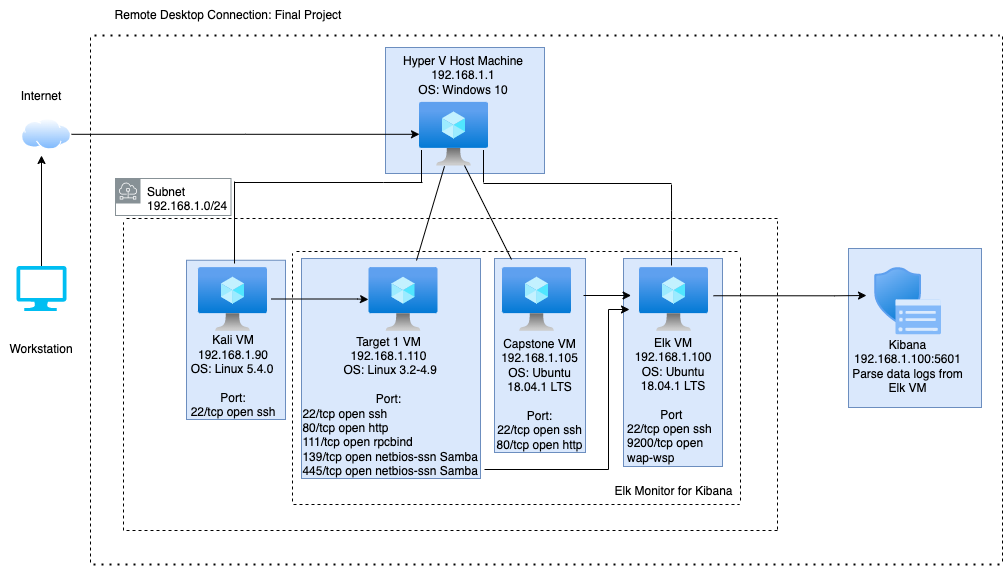

The diagram above was exported from draw.io. Its source (the exported page's mxGraphModel, read from the mxfile embedded in the PNG):
<mxGraphModel dx="946" dy="470" grid="0" gridSize="10" guides="1" tooltips="1" connect="1" arrows="1" fold="1" page="1" pageScale="1" pageWidth="1169" pageHeight="827" math="0" shadow="0">
  <root>
    <mxCell id="0" />
    <mxCell id="1" parent="0" />
    <mxCell id="B_JAjOYKpSok2WNjfjSl-17" value="" style="whiteSpace=wrap;html=1;labelBackgroundColor=none;labelBorderColor=none;strokeColor=#6c8ebf;fillColor=#dae8fc;noLabel=1;" parent="1" vertex="1">
      <mxGeometry x="401" y="80" width="159" height="126" as="geometry" />
    </mxCell>
    <mxCell id="B_JAjOYKpSok2WNjfjSl-16" value="" style="whiteSpace=wrap;html=1;labelBackgroundColor=none;labelBorderColor=none;strokeColor=#6c8ebf;fillColor=#dae8fc;noLabel=1;" parent="1" vertex="1">
      <mxGeometry x="202" y="292.75" width="99" height="159.25" as="geometry" />
    </mxCell>
    <mxCell id="B_JAjOYKpSok2WNjfjSl-15" value="" style="whiteSpace=wrap;html=1;labelBackgroundColor=none;labelBorderColor=none;strokeColor=#6c8ebf;fillColor=#dae8fc;noLabel=1;" parent="1" vertex="1">
      <mxGeometry x="639" y="291" width="99" height="208" as="geometry" />
    </mxCell>
    <mxCell id="B_JAjOYKpSok2WNjfjSl-14" value="" style="whiteSpace=wrap;html=1;labelBackgroundColor=none;labelBorderColor=none;strokeColor=#6c8ebf;fillColor=#dae8fc;noLabel=1;" parent="1" vertex="1">
      <mxGeometry x="864" y="281" width="133" height="159" as="geometry" />
    </mxCell>
    <mxCell id="B_JAjOYKpSok2WNjfjSl-13" value="" style="whiteSpace=wrap;html=1;labelBackgroundColor=none;labelBorderColor=none;strokeColor=#6c8ebf;fillColor=#dae8fc;noLabel=1;" parent="1" vertex="1">
      <mxGeometry x="510" y="291" width="91" height="194" as="geometry" />
    </mxCell>
    <mxCell id="B_JAjOYKpSok2WNjfjSl-12" value="" style="whiteSpace=wrap;html=1;labelBackgroundColor=none;labelBorderColor=none;strokeColor=#6c8ebf;fillColor=#dae8fc;noLabel=1;" parent="1" vertex="1">
      <mxGeometry x="317" y="291" width="179" height="220" as="geometry" />
    </mxCell>
    <mxCell id="VMCX5uKXgcMWF3Al5d2z-2" style="edgeStyle=orthogonalEdgeStyle;rounded=0;orthogonalLoop=1;jettySize=auto;html=1;" parent="1" edge="1">
      <mxGeometry relative="1" as="geometry">
        <mxPoint x="384" y="332" as="targetPoint" />
        <mxPoint x="287" y="331.5" as="sourcePoint" />
        <Array as="points">
          <mxPoint x="373" y="331.5" />
          <mxPoint x="373" y="331.5" />
        </Array>
      </mxGeometry>
    </mxCell>
    <mxCell id="yCz7rZWkXu_kqq6hxTli-1" value="&lt;br&gt;&lt;br&gt;&lt;br&gt;&lt;br&gt;&lt;br&gt;&lt;br&gt;&lt;br&gt;&lt;br&gt;&lt;br&gt;&lt;br&gt;&lt;br&gt;" style="aspect=fixed;html=1;points=[];align=center;image;fontSize=12;image=img/lib/azure2/compute/Virtual_Machine.svg;direction=east;" parent="1" vertex="1">
      <mxGeometry x="214" y="300" width="69" height="64" as="geometry" />
    </mxCell>
    <mxCell id="yCz7rZWkXu_kqq6hxTli-2" value="" style="aspect=fixed;html=1;points=[];align=center;image;fontSize=12;image=img/lib/azure2/compute/Virtual_Machine.svg;" parent="1" vertex="1">
      <mxGeometry x="384.5" y="300" width="69" height="64" as="geometry" />
    </mxCell>
    <mxCell id="XHA3iClWyrmrDuixXEOm-35" style="edgeStyle=orthogonalEdgeStyle;rounded=0;orthogonalLoop=1;jettySize=auto;html=1;" parent="1" edge="1">
      <mxGeometry relative="1" as="geometry">
        <mxPoint x="729" y="328.25" as="sourcePoint" />
        <mxPoint x="882" y="328" as="targetPoint" />
        <Array as="points">
          <mxPoint x="850" y="328" />
          <mxPoint x="850" y="328" />
        </Array>
      </mxGeometry>
    </mxCell>
    <mxCell id="yCz7rZWkXu_kqq6hxTli-3" value="" style="aspect=fixed;html=1;points=[];align=center;image;fontSize=12;image=img/lib/azure2/compute/Virtual_Machine.svg;" parent="1" vertex="1">
      <mxGeometry x="655" y="300" width="69" height="64" as="geometry" />
    </mxCell>
    <mxCell id="RXnHIxnTiHdOnIKBDcaL-7" style="edgeStyle=orthogonalEdgeStyle;rounded=0;orthogonalLoop=1;jettySize=auto;html=1;" parent="1" source="yCz7rZWkXu_kqq6hxTli-4" target="yCz7rZWkXu_kqq6hxTli-6" edge="1">
      <mxGeometry relative="1" as="geometry">
        <mxPoint x="272" y="166.75" as="targetPoint" />
      </mxGeometry>
    </mxCell>
    <mxCell id="yCz7rZWkXu_kqq6hxTli-4" value="" style="aspect=fixed;perimeter=ellipsePerimeter;html=1;align=center;shadow=0;dashed=0;spacingTop=3;image;image=img/lib/active_directory/internet_cloud.svg;" parent="1" vertex="1">
      <mxGeometry x="37" y="151" width="50" height="31.5" as="geometry" />
    </mxCell>
    <mxCell id="VMCX5uKXgcMWF3Al5d2z-5" style="edgeStyle=orthogonalEdgeStyle;rounded=0;orthogonalLoop=1;jettySize=auto;html=1;" parent="1" source="yCz7rZWkXu_kqq6hxTli-5" edge="1">
      <mxGeometry relative="1" as="geometry">
        <mxPoint x="56.99999999999977" y="188" as="targetPoint" />
      </mxGeometry>
    </mxCell>
    <mxCell id="yCz7rZWkXu_kqq6hxTli-5" value="" style="verticalLabelPosition=bottom;html=1;verticalAlign=top;align=center;strokeColor=none;fillColor=#00BEF2;shape=mxgraph.azure.computer;pointerEvents=1;" parent="1" vertex="1">
      <mxGeometry x="32" y="298.5" width="50" height="45" as="geometry" />
    </mxCell>
    <mxCell id="yCz7rZWkXu_kqq6hxTli-6" value="" style="aspect=fixed;html=1;points=[];align=center;image;fontSize=12;image=img/lib/azure2/compute/Virtual_Machine.svg;" parent="1" vertex="1">
      <mxGeometry x="435" y="134.75" width="69" height="64" as="geometry" />
    </mxCell>
    <mxCell id="RXnHIxnTiHdOnIKBDcaL-4" value="" style="aspect=fixed;html=1;points=[];align=center;image;fontSize=12;image=img/lib/azure2/intune/Device_Security_Windows.svg;" parent="1" vertex="1">
      <mxGeometry x="890.37" y="300" width="66.52" height="67.5" as="geometry" />
    </mxCell>
    <mxCell id="XHA3iClWyrmrDuixXEOm-1" value="" style="endArrow=none;dashed=1;html=1;rounded=0;" parent="1" edge="1">
      <mxGeometry width="50" height="50" relative="1" as="geometry">
        <mxPoint x="106" y="595" as="sourcePoint" />
        <mxPoint x="106" y="68" as="targetPoint" />
      </mxGeometry>
    </mxCell>
    <mxCell id="XHA3iClWyrmrDuixXEOm-3" value="" style="endArrow=none;dashed=1;html=1;dashPattern=1 3;strokeWidth=2;rounded=0;" parent="1" edge="1">
      <mxGeometry width="50" height="50" relative="1" as="geometry">
        <mxPoint x="109" y="597" as="sourcePoint" />
        <mxPoint x="1021" y="597" as="targetPoint" />
        <Array as="points" />
      </mxGeometry>
    </mxCell>
    <mxCell id="XHA3iClWyrmrDuixXEOm-8" value="" style="endArrow=none;dashed=1;html=1;dashPattern=1 3;strokeWidth=2;rounded=0;" parent="1" edge="1">
      <mxGeometry width="50" height="50" relative="1" as="geometry">
        <mxPoint x="110" y="68" as="sourcePoint" />
        <mxPoint x="1015" y="68" as="targetPoint" />
        <Array as="points" />
      </mxGeometry>
    </mxCell>
    <mxCell id="XHA3iClWyrmrDuixXEOm-11" value="Hyper V Host Machine&lt;br&gt;192.168.1.1&lt;br&gt;OS: Windows 10" style="text;html=1;strokeColor=none;fillColor=none;align=center;verticalAlign=middle;whiteSpace=wrap;rounded=0;" parent="1" vertex="1">
      <mxGeometry x="417" y="82" width="124" height="51" as="geometry" />
    </mxCell>
    <mxCell id="XHA3iClWyrmrDuixXEOm-12" value="Remote Desktop Connection: Final Project" style="text;html=1;strokeColor=none;fillColor=none;align=center;verticalAlign=middle;whiteSpace=wrap;rounded=0;" parent="1" vertex="1">
      <mxGeometry x="102.5" y="33" width="282" height="30" as="geometry" />
    </mxCell>
    <mxCell id="XHA3iClWyrmrDuixXEOm-13" value="Kali VM&lt;br&gt;&lt;div style=&quot;text-align: left&quot;&gt;&lt;/div&gt;192.168.1.90&lt;br&gt;&lt;div style=&quot;text-align: left&quot;&gt;OS: Linux 5.4.0&lt;/div&gt;&lt;br&gt;Port:&lt;br&gt;22/tcp open ssh" style="text;html=1;strokeColor=none;fillColor=none;align=center;verticalAlign=middle;whiteSpace=wrap;rounded=0;" parent="1" vertex="1">
      <mxGeometry x="202.75" y="367.5" width="91.5" height="83.5" as="geometry" />
    </mxCell>
    <mxCell id="XHA3iClWyrmrDuixXEOm-14" value="Internet" style="text;html=1;strokeColor=none;fillColor=none;align=center;verticalAlign=middle;whiteSpace=wrap;rounded=0;" parent="1" vertex="1">
      <mxGeometry x="27" y="114" width="60" height="30" as="geometry" />
    </mxCell>
    <mxCell id="XHA3iClWyrmrDuixXEOm-17" value="Elk VM&lt;br&gt;192.168.1.100&lt;br&gt;OS: Ubuntu 18.04.1 LTS&lt;br&gt;&lt;br&gt;Port &lt;br&gt;&lt;div style=&quot;text-align: left&quot;&gt;&lt;span&gt;22/tcp open ssh&lt;/span&gt;&lt;/div&gt;&lt;div style=&quot;text-align: left&quot;&gt;&lt;span&gt;9200/tcp open wap-wsp&lt;/span&gt;&lt;/div&gt;" style="text;html=1;strokeColor=none;fillColor=none;align=center;verticalAlign=middle;whiteSpace=wrap;rounded=0;" parent="1" vertex="1">
      <mxGeometry x="641.5" y="367.5" width="94" height="131.5" as="geometry" />
    </mxCell>
    <mxCell id="B_JAjOYKpSok2WNjfjSl-18" style="edgeStyle=orthogonalEdgeStyle;rounded=0;orthogonalLoop=1;jettySize=auto;html=1;fontColor=none;" parent="1" edge="1">
      <mxGeometry relative="1" as="geometry">
        <mxPoint x="645" y="342" as="targetPoint" />
        <Array as="points">
          <mxPoint x="624" y="502" />
          <mxPoint x="624" y="342" />
        </Array>
        <mxPoint x="500" y="502" as="sourcePoint" />
      </mxGeometry>
    </mxCell>
    <mxCell id="XHA3iClWyrmrDuixXEOm-18" value="Target 1 VM&lt;br&gt;&lt;div&gt;&lt;/div&gt;192.168.1.110&lt;br&gt;&lt;div&gt;&amp;nbsp;OS: Linux 3.2-4.9&lt;/div&gt;&lt;br&gt;Port:&lt;br&gt;&lt;div style=&quot;text-align: left&quot;&gt;&lt;span&gt;&amp;nbsp;22/tcp open ssh&lt;/span&gt;&lt;/div&gt;&lt;div style=&quot;text-align: left&quot;&gt;&lt;span&gt;&amp;nbsp;80/tcp open http&lt;/span&gt;&lt;/div&gt;&lt;div style=&quot;text-align: left&quot;&gt;&lt;span&gt;&amp;nbsp;111/tcp open rpcbind&lt;/span&gt;&lt;/div&gt;&lt;div style=&quot;text-align: left&quot;&gt;&lt;span&gt;&amp;nbsp;139/tcp open netbios-ssn Samba&lt;/span&gt;&lt;/div&gt;&lt;div style=&quot;text-align: left&quot;&gt;&lt;span&gt;&amp;nbsp;445/tcp open netbios-ssn Samba&lt;/span&gt;&lt;/div&gt;" style="text;html=1;strokeColor=none;fillColor=none;align=center;verticalAlign=middle;whiteSpace=wrap;rounded=0;" parent="1" vertex="1">
      <mxGeometry x="313" y="361" width="182.5" height="155.25" as="geometry" />
    </mxCell>
    <mxCell id="XHA3iClWyrmrDuixXEOm-20" value="Kibana&lt;br&gt;192.168.1.100:5601&lt;br&gt;Parse data logs from&lt;br&gt;Elk VM" style="text;html=1;strokeColor=none;fillColor=none;align=center;verticalAlign=middle;whiteSpace=wrap;rounded=0;" parent="1" vertex="1">
      <mxGeometry x="865.25" y="367.5" width="116.75" height="63.5" as="geometry" />
    </mxCell>
    <mxCell id="XHA3iClWyrmrDuixXEOm-24" value="" style="endArrow=none;html=1;rounded=0;" parent="1" target="yCz7rZWkXu_kqq6hxTli-6" edge="1">
      <mxGeometry width="50" height="50" relative="1" as="geometry">
        <mxPoint x="432" y="293" as="sourcePoint" />
        <mxPoint x="470" y="211" as="targetPoint" />
      </mxGeometry>
    </mxCell>
    <mxCell id="XHA3iClWyrmrDuixXEOm-25" value="" style="endArrow=none;html=1;rounded=0;" parent="1" edge="1">
      <mxGeometry width="50" height="50" relative="1" as="geometry">
        <mxPoint x="250.01" y="215" as="sourcePoint" />
        <mxPoint x="438" y="215" as="targetPoint" />
        <Array as="points">
          <mxPoint x="399.01" y="215" />
        </Array>
      </mxGeometry>
    </mxCell>
    <mxCell id="XHA3iClWyrmrDuixXEOm-26" value="" style="endArrow=none;html=1;rounded=0;" parent="1" edge="1">
      <mxGeometry width="50" height="50" relative="1" as="geometry">
        <mxPoint x="499" y="216" as="sourcePoint" />
        <mxPoint x="687" y="216" as="targetPoint" />
      </mxGeometry>
    </mxCell>
    <mxCell id="XHA3iClWyrmrDuixXEOm-27" value="" style="endArrow=none;html=1;rounded=0;" parent="1" edge="1">
      <mxGeometry width="50" height="50" relative="1" as="geometry">
        <mxPoint x="499" y="215" as="sourcePoint" />
        <mxPoint x="499" y="182.5" as="targetPoint" />
      </mxGeometry>
    </mxCell>
    <mxCell id="XHA3iClWyrmrDuixXEOm-28" value="" style="endArrow=none;html=1;rounded=0;" parent="1" edge="1">
      <mxGeometry width="50" height="50" relative="1" as="geometry">
        <mxPoint x="687" y="298" as="sourcePoint" />
        <mxPoint x="687" y="217" as="targetPoint" />
        <Array as="points">
          <mxPoint x="687" y="263.25" />
          <mxPoint x="687.03" y="243" />
        </Array>
      </mxGeometry>
    </mxCell>
    <mxCell id="XHA3iClWyrmrDuixXEOm-29" value="" style="endArrow=none;html=1;rounded=0;" parent="1" edge="1">
      <mxGeometry width="50" height="50" relative="1" as="geometry">
        <mxPoint x="250.01" y="296" as="sourcePoint" />
        <mxPoint x="250.01" y="214" as="targetPoint" />
        <Array as="points">
          <mxPoint x="250.00083969465646" y="267.5" />
        </Array>
      </mxGeometry>
    </mxCell>
    <mxCell id="XHA3iClWyrmrDuixXEOm-30" value="" style="endArrow=none;html=1;rounded=0;" parent="1" edge="1">
      <mxGeometry width="50" height="50" relative="1" as="geometry">
        <mxPoint x="437" y="215" as="sourcePoint" />
        <mxPoint x="437" y="182.5" as="targetPoint" />
      </mxGeometry>
    </mxCell>
    <mxCell id="XHA3iClWyrmrDuixXEOm-36" value="" style="endArrow=none;dashed=1;html=1;rounded=0;" parent="1" edge="1">
      <mxGeometry width="50" height="50" relative="1" as="geometry">
        <mxPoint x="793" y="562" as="sourcePoint" />
        <mxPoint x="793" y="254" as="targetPoint" />
      </mxGeometry>
    </mxCell>
    <mxCell id="XHA3iClWyrmrDuixXEOm-37" value="" style="endArrow=none;dashed=1;html=1;rounded=0;" parent="1" edge="1">
      <mxGeometry width="50" height="50" relative="1" as="geometry">
        <mxPoint x="142" y="563" as="sourcePoint" />
        <mxPoint x="794" y="563" as="targetPoint" />
      </mxGeometry>
    </mxCell>
    <mxCell id="XHA3iClWyrmrDuixXEOm-38" value="" style="endArrow=none;dashed=1;html=1;rounded=0;" parent="1" edge="1">
      <mxGeometry width="50" height="50" relative="1" as="geometry">
        <mxPoint x="142" y="251" as="sourcePoint" />
        <mxPoint x="794" y="251" as="targetPoint" />
      </mxGeometry>
    </mxCell>
    <mxCell id="XHA3iClWyrmrDuixXEOm-40" value="" style="endArrow=none;dashed=1;html=1;rounded=0;" parent="1" edge="1">
      <mxGeometry width="50" height="50" relative="1" as="geometry">
        <mxPoint x="312" y="284" as="sourcePoint" />
        <mxPoint x="755" y="284" as="targetPoint" />
      </mxGeometry>
    </mxCell>
    <mxCell id="XHA3iClWyrmrDuixXEOm-41" value="" style="endArrow=none;dashed=1;html=1;rounded=0;" parent="1" edge="1">
      <mxGeometry width="50" height="50" relative="1" as="geometry">
        <mxPoint x="309" y="537" as="sourcePoint" />
        <mxPoint x="755" y="537" as="targetPoint" />
      </mxGeometry>
    </mxCell>
    <mxCell id="XHA3iClWyrmrDuixXEOm-44" value="" style="endArrow=none;dashed=1;html=1;rounded=0;" parent="1" edge="1">
      <mxGeometry width="50" height="50" relative="1" as="geometry">
        <mxPoint x="139" y="563" as="sourcePoint" />
        <mxPoint x="139" y="255" as="targetPoint" />
      </mxGeometry>
    </mxCell>
    <mxCell id="XHA3iClWyrmrDuixXEOm-50" value="" style="endArrow=none;dashed=1;html=1;rounded=0;" parent="1" edge="1">
      <mxGeometry width="50" height="50" relative="1" as="geometry">
        <mxPoint x="1018" y="594" as="sourcePoint" />
        <mxPoint x="1018" y="67" as="targetPoint" />
      </mxGeometry>
    </mxCell>
    <mxCell id="XHA3iClWyrmrDuixXEOm-57" value="" style="endArrow=none;dashed=1;html=1;rounded=0;" parent="1" edge="1">
      <mxGeometry width="50" height="50" relative="1" as="geometry">
        <mxPoint x="756" y="533" as="sourcePoint" />
        <mxPoint x="756" y="287" as="targetPoint" />
      </mxGeometry>
    </mxCell>
    <mxCell id="XHA3iClWyrmrDuixXEOm-58" value="Elk Monitor for Kibana" style="text;html=1;strokeColor=none;fillColor=none;align=center;verticalAlign=middle;whiteSpace=wrap;rounded=0;" parent="1" vertex="1">
      <mxGeometry x="626" y="509" width="127" height="30" as="geometry" />
    </mxCell>
    <mxCell id="XHA3iClWyrmrDuixXEOm-59" value="Workstation" style="text;html=1;strokeColor=none;fillColor=none;align=center;verticalAlign=middle;whiteSpace=wrap;rounded=0;" parent="1" vertex="1">
      <mxGeometry x="16" y="367.5" width="82" height="28" as="geometry" />
    </mxCell>
    <mxCell id="VMCX5uKXgcMWF3Al5d2z-6" value="&lt;span style=&quot;background-color: rgb(255 , 255 , 255)&quot;&gt;&lt;font color=&quot;#000000&quot;&gt;Subnet&lt;br&gt;192.168.1.0/24&lt;/font&gt;&lt;/span&gt;" style="sketch=0;outlineConnect=0;gradientColor=none;html=1;whiteSpace=wrap;fontSize=12;fontStyle=0;shape=mxgraph.aws4.group;grIcon=mxgraph.aws4.group_subnet;strokeColor=#879196;fillColor=none;verticalAlign=top;align=left;spacingLeft=30;fontColor=#879196;dashed=0;" parent="1" vertex="1">
      <mxGeometry x="131" y="211" width="115.5" height="37" as="geometry" />
    </mxCell>
    <mxCell id="-fMihl8cF40NsLReT18t-1" style="edgeStyle=orthogonalEdgeStyle;rounded=0;orthogonalLoop=1;jettySize=auto;html=1;" parent="1" edge="1">
      <mxGeometry relative="1" as="geometry">
        <mxPoint x="646.5833333333335" y="328" as="targetPoint" />
        <mxPoint x="599" y="328" as="sourcePoint" />
      </mxGeometry>
    </mxCell>
    <mxCell id="B_JAjOYKpSok2WNjfjSl-2" value="&lt;br&gt;&lt;br&gt;&lt;br&gt;&lt;br&gt;&lt;br&gt;&lt;br&gt;&lt;br&gt;&lt;br&gt;&lt;br&gt;&lt;br&gt;&lt;br&gt;" style="aspect=fixed;html=1;points=[];align=center;image;fontSize=12;image=img/lib/azure2/compute/Virtual_Machine.svg;direction=east;" parent="1" vertex="1">
      <mxGeometry x="518" y="300" width="69" height="64" as="geometry" />
    </mxCell>
    <mxCell id="B_JAjOYKpSok2WNjfjSl-3" value="" style="endArrow=none;dashed=1;html=1;rounded=0;" parent="1" edge="1">
      <mxGeometry width="50" height="50" relative="1" as="geometry">
        <mxPoint x="308" y="534" as="sourcePoint" />
        <mxPoint x="308" y="286" as="targetPoint" />
      </mxGeometry>
    </mxCell>
    <mxCell id="B_JAjOYKpSok2WNjfjSl-5" value="" style="endArrow=none;html=1;rounded=0;entryX=0.652;entryY=0.988;entryDx=0;entryDy=0;entryPerimeter=0;" parent="1" target="yCz7rZWkXu_kqq6hxTli-6" edge="1">
      <mxGeometry width="50" height="50" relative="1" as="geometry">
        <mxPoint x="527" y="292" as="sourcePoint" />
        <mxPoint x="499" y="222" as="targetPoint" />
      </mxGeometry>
    </mxCell>
    <mxCell id="B_JAjOYKpSok2WNjfjSl-7" value="Capstone VM&lt;br&gt;192.168.1.105&lt;br&gt;OS: Ubuntu 18.04.1 LTS&lt;br&gt;&lt;br&gt;Port:&lt;br&gt;22/tcp open ssh&lt;br&gt;80/tcp open http" style="text;html=1;strokeColor=none;fillColor=none;align=center;verticalAlign=middle;whiteSpace=wrap;rounded=0;" parent="1" vertex="1">
      <mxGeometry x="511" y="371" width="89" height="112.25" as="geometry" />
    </mxCell>
  </root>
</mxGraphModel>